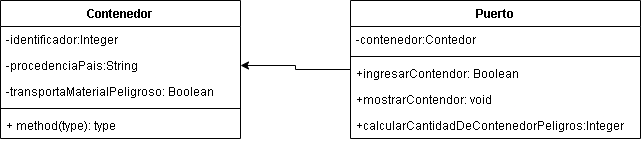

The diagram above was exported from draw.io. Its source (the exported page's mxGraphModel, read from the mxfile embedded in the PNG):
<mxGraphModel dx="302" dy="524" grid="1" gridSize="10" guides="1" tooltips="1" connect="1" arrows="1" fold="1" page="1" pageScale="1" pageWidth="827" pageHeight="1169" math="0" shadow="0">
  <root>
    <mxCell id="0" />
    <mxCell id="1" parent="0" />
    <mxCell id="b3nGT3YGfyPkb0yn5-7H-1" value="Contenedor" style="swimlane;fontStyle=1;align=center;verticalAlign=top;childLayout=stackLayout;horizontal=1;startSize=26;horizontalStack=0;resizeParent=1;resizeParentMax=0;resizeLast=0;collapsible=1;marginBottom=0;" vertex="1" parent="1">
      <mxGeometry x="50" y="100" width="240" height="138" as="geometry" />
    </mxCell>
    <mxCell id="b3nGT3YGfyPkb0yn5-7H-2" value="-identificador:Integer" style="text;strokeColor=none;fillColor=none;align=left;verticalAlign=top;spacingLeft=4;spacingRight=4;overflow=hidden;rotatable=0;points=[[0,0.5],[1,0.5]];portConstraint=eastwest;" vertex="1" parent="b3nGT3YGfyPkb0yn5-7H-1">
      <mxGeometry y="26" width="240" height="26" as="geometry" />
    </mxCell>
    <mxCell id="b3nGT3YGfyPkb0yn5-7H-5" value="-procedenciaPais:String" style="text;strokeColor=none;fillColor=none;align=left;verticalAlign=top;spacingLeft=4;spacingRight=4;overflow=hidden;rotatable=0;points=[[0,0.5],[1,0.5]];portConstraint=eastwest;" vertex="1" parent="b3nGT3YGfyPkb0yn5-7H-1">
      <mxGeometry y="52" width="240" height="26" as="geometry" />
    </mxCell>
    <mxCell id="b3nGT3YGfyPkb0yn5-7H-6" value="-transportaMaterialPeligroso: Boolean" style="text;strokeColor=none;fillColor=none;align=left;verticalAlign=top;spacingLeft=4;spacingRight=4;overflow=hidden;rotatable=0;points=[[0,0.5],[1,0.5]];portConstraint=eastwest;" vertex="1" parent="b3nGT3YGfyPkb0yn5-7H-1">
      <mxGeometry y="78" width="240" height="26" as="geometry" />
    </mxCell>
    <mxCell id="b3nGT3YGfyPkb0yn5-7H-3" value="" style="line;strokeWidth=1;fillColor=none;align=left;verticalAlign=middle;spacingTop=-1;spacingLeft=3;spacingRight=3;rotatable=0;labelPosition=right;points=[];portConstraint=eastwest;strokeColor=inherit;" vertex="1" parent="b3nGT3YGfyPkb0yn5-7H-1">
      <mxGeometry y="104" width="240" height="8" as="geometry" />
    </mxCell>
    <mxCell id="b3nGT3YGfyPkb0yn5-7H-4" value="+ method(type): type" style="text;strokeColor=none;fillColor=none;align=left;verticalAlign=top;spacingLeft=4;spacingRight=4;overflow=hidden;rotatable=0;points=[[0,0.5],[1,0.5]];portConstraint=eastwest;" vertex="1" parent="b3nGT3YGfyPkb0yn5-7H-1">
      <mxGeometry y="112" width="240" height="26" as="geometry" />
    </mxCell>
    <mxCell id="b3nGT3YGfyPkb0yn5-7H-15" style="edgeStyle=orthogonalEdgeStyle;rounded=0;orthogonalLoop=1;jettySize=auto;html=1;" edge="1" parent="1" source="b3nGT3YGfyPkb0yn5-7H-7" target="b3nGT3YGfyPkb0yn5-7H-5">
      <mxGeometry relative="1" as="geometry" />
    </mxCell>
    <mxCell id="b3nGT3YGfyPkb0yn5-7H-7" value="Puerto" style="swimlane;fontStyle=1;align=center;verticalAlign=top;childLayout=stackLayout;horizontal=1;startSize=26;horizontalStack=0;resizeParent=1;resizeParentMax=0;resizeLast=0;collapsible=1;marginBottom=0;" vertex="1" parent="1">
      <mxGeometry x="400" y="100" width="290" height="138" as="geometry" />
    </mxCell>
    <mxCell id="b3nGT3YGfyPkb0yn5-7H-8" value="-contenedor:Contedor" style="text;strokeColor=none;fillColor=none;align=left;verticalAlign=top;spacingLeft=4;spacingRight=4;overflow=hidden;rotatable=0;points=[[0,0.5],[1,0.5]];portConstraint=eastwest;" vertex="1" parent="b3nGT3YGfyPkb0yn5-7H-7">
      <mxGeometry y="26" width="290" height="26" as="geometry" />
    </mxCell>
    <mxCell id="b3nGT3YGfyPkb0yn5-7H-9" value="" style="line;strokeWidth=1;fillColor=none;align=left;verticalAlign=middle;spacingTop=-1;spacingLeft=3;spacingRight=3;rotatable=0;labelPosition=right;points=[];portConstraint=eastwest;strokeColor=inherit;" vertex="1" parent="b3nGT3YGfyPkb0yn5-7H-7">
      <mxGeometry y="52" width="290" height="8" as="geometry" />
    </mxCell>
    <mxCell id="b3nGT3YGfyPkb0yn5-7H-10" value="+ingresarContendor: Boolean" style="text;strokeColor=none;fillColor=none;align=left;verticalAlign=top;spacingLeft=4;spacingRight=4;overflow=hidden;rotatable=0;points=[[0,0.5],[1,0.5]];portConstraint=eastwest;" vertex="1" parent="b3nGT3YGfyPkb0yn5-7H-7">
      <mxGeometry y="60" width="290" height="26" as="geometry" />
    </mxCell>
    <mxCell id="b3nGT3YGfyPkb0yn5-7H-12" value="+mostrarContendor: void" style="text;strokeColor=none;fillColor=none;align=left;verticalAlign=top;spacingLeft=4;spacingRight=4;overflow=hidden;rotatable=0;points=[[0,0.5],[1,0.5]];portConstraint=eastwest;" vertex="1" parent="b3nGT3YGfyPkb0yn5-7H-7">
      <mxGeometry y="86" width="290" height="26" as="geometry" />
    </mxCell>
    <mxCell id="b3nGT3YGfyPkb0yn5-7H-13" value="+calcularCantidadDeContenedorPeligros:Integer" style="text;strokeColor=none;fillColor=none;align=left;verticalAlign=top;spacingLeft=4;spacingRight=4;overflow=hidden;rotatable=0;points=[[0,0.5],[1,0.5]];portConstraint=eastwest;" vertex="1" parent="b3nGT3YGfyPkb0yn5-7H-7">
      <mxGeometry y="112" width="290" height="26" as="geometry" />
    </mxCell>
  </root>
</mxGraphModel>